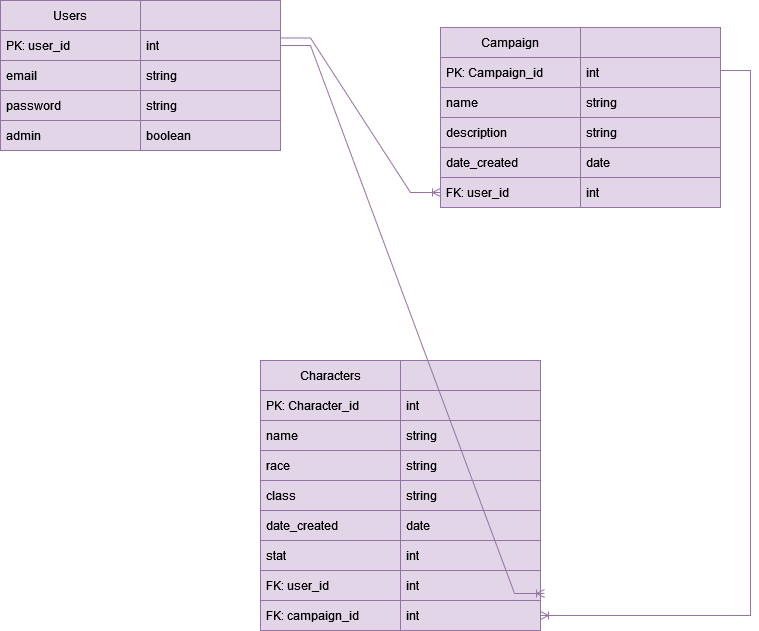

The diagram above was exported from draw.io. Its source (the exported page's mxGraphModel, read from the mxfile embedded in the PNG):
<mxGraphModel dx="1232" dy="1113" grid="1" gridSize="10" guides="1" tooltips="1" connect="1" arrows="1" fold="1" page="1" pageScale="1" pageWidth="850" pageHeight="1100" math="0" shadow="0">
  <root>
    <mxCell id="0" />
    <mxCell id="1" parent="0" />
    <mxCell id="9zCCusDRybzXjaZ-7BHA-1" value="Users" style="swimlane;fontStyle=0;childLayout=stackLayout;horizontal=1;startSize=30;horizontalStack=0;resizeParent=1;resizeParentMax=0;resizeLast=0;collapsible=1;marginBottom=0;whiteSpace=wrap;html=1;fillColor=#e1d5e7;strokeColor=#9673a6;" vertex="1" parent="1">
      <mxGeometry x="40" y="180" width="140" height="150" as="geometry" />
    </mxCell>
    <mxCell id="9zCCusDRybzXjaZ-7BHA-2" value="PK: user_id" style="text;strokeColor=#9673a6;fillColor=#e1d5e7;align=left;verticalAlign=middle;spacingLeft=4;spacingRight=4;overflow=hidden;points=[[0,0.5],[1,0.5]];portConstraint=eastwest;rotatable=0;whiteSpace=wrap;html=1;" vertex="1" parent="9zCCusDRybzXjaZ-7BHA-1">
      <mxGeometry y="30" width="140" height="30" as="geometry" />
    </mxCell>
    <mxCell id="9zCCusDRybzXjaZ-7BHA-3" value="email" style="text;strokeColor=#9673a6;fillColor=#e1d5e7;align=left;verticalAlign=middle;spacingLeft=4;spacingRight=4;overflow=hidden;points=[[0,0.5],[1,0.5]];portConstraint=eastwest;rotatable=0;whiteSpace=wrap;html=1;" vertex="1" parent="9zCCusDRybzXjaZ-7BHA-1">
      <mxGeometry y="60" width="140" height="30" as="geometry" />
    </mxCell>
    <mxCell id="9zCCusDRybzXjaZ-7BHA-10" value="password" style="text;strokeColor=#9673a6;fillColor=#e1d5e7;align=left;verticalAlign=middle;spacingLeft=4;spacingRight=4;overflow=hidden;points=[[0,0.5],[1,0.5]];portConstraint=eastwest;rotatable=0;whiteSpace=wrap;html=1;" vertex="1" parent="9zCCusDRybzXjaZ-7BHA-1">
      <mxGeometry y="90" width="140" height="30" as="geometry" />
    </mxCell>
    <mxCell id="9zCCusDRybzXjaZ-7BHA-11" value="admin" style="text;strokeColor=#9673a6;fillColor=#e1d5e7;align=left;verticalAlign=middle;spacingLeft=4;spacingRight=4;overflow=hidden;points=[[0,0.5],[1,0.5]];portConstraint=eastwest;rotatable=0;whiteSpace=wrap;html=1;" vertex="1" parent="9zCCusDRybzXjaZ-7BHA-1">
      <mxGeometry y="120" width="140" height="30" as="geometry" />
    </mxCell>
    <mxCell id="9zCCusDRybzXjaZ-7BHA-4" value="Campaign" style="swimlane;fontStyle=0;childLayout=stackLayout;horizontal=1;startSize=30;horizontalStack=0;resizeParent=1;resizeParentMax=0;resizeLast=0;collapsible=1;marginBottom=0;whiteSpace=wrap;html=1;fillColor=#e1d5e7;strokeColor=#9673a6;" vertex="1" parent="1">
      <mxGeometry x="480" y="207" width="140" height="180" as="geometry" />
    </mxCell>
    <mxCell id="9zCCusDRybzXjaZ-7BHA-5" value="PK: Campaign_id" style="text;strokeColor=#9673a6;fillColor=#e1d5e7;align=left;verticalAlign=middle;spacingLeft=4;spacingRight=4;overflow=hidden;points=[[0,0.5],[1,0.5]];portConstraint=eastwest;rotatable=0;whiteSpace=wrap;html=1;" vertex="1" parent="9zCCusDRybzXjaZ-7BHA-4">
      <mxGeometry y="30" width="140" height="30" as="geometry" />
    </mxCell>
    <mxCell id="9zCCusDRybzXjaZ-7BHA-6" value="name" style="text;strokeColor=#9673a6;fillColor=#e1d5e7;align=left;verticalAlign=middle;spacingLeft=4;spacingRight=4;overflow=hidden;points=[[0,0.5],[1,0.5]];portConstraint=eastwest;rotatable=0;whiteSpace=wrap;html=1;" vertex="1" parent="9zCCusDRybzXjaZ-7BHA-4">
      <mxGeometry y="60" width="140" height="30" as="geometry" />
    </mxCell>
    <mxCell id="9zCCusDRybzXjaZ-7BHA-15" value="description" style="text;strokeColor=#9673a6;fillColor=#e1d5e7;align=left;verticalAlign=middle;spacingLeft=4;spacingRight=4;overflow=hidden;points=[[0,0.5],[1,0.5]];portConstraint=eastwest;rotatable=0;whiteSpace=wrap;html=1;" vertex="1" parent="9zCCusDRybzXjaZ-7BHA-4">
      <mxGeometry y="90" width="140" height="30" as="geometry" />
    </mxCell>
    <mxCell id="9zCCusDRybzXjaZ-7BHA-16" value="date_created" style="text;strokeColor=#9673a6;fillColor=#e1d5e7;align=left;verticalAlign=middle;spacingLeft=4;spacingRight=4;overflow=hidden;points=[[0,0.5],[1,0.5]];portConstraint=eastwest;rotatable=0;whiteSpace=wrap;html=1;" vertex="1" parent="9zCCusDRybzXjaZ-7BHA-4">
      <mxGeometry y="120" width="140" height="30" as="geometry" />
    </mxCell>
    <mxCell id="9zCCusDRybzXjaZ-7BHA-46" value="FK: user_id" style="text;strokeColor=#9673a6;fillColor=#e1d5e7;align=left;verticalAlign=middle;spacingLeft=4;spacingRight=4;overflow=hidden;points=[[0,0.5],[1,0.5]];portConstraint=eastwest;rotatable=0;whiteSpace=wrap;html=1;" vertex="1" parent="9zCCusDRybzXjaZ-7BHA-4">
      <mxGeometry y="150" width="140" height="30" as="geometry" />
    </mxCell>
    <mxCell id="9zCCusDRybzXjaZ-7BHA-7" value="Characters" style="swimlane;fontStyle=0;childLayout=stackLayout;horizontal=1;startSize=30;horizontalStack=0;resizeParent=1;resizeParentMax=0;resizeLast=0;collapsible=1;marginBottom=0;whiteSpace=wrap;html=1;fillColor=#e1d5e7;strokeColor=#9673a6;" vertex="1" parent="1">
      <mxGeometry x="300" y="540" width="140" height="270" as="geometry" />
    </mxCell>
    <mxCell id="9zCCusDRybzXjaZ-7BHA-8" value="&lt;div&gt;PK: Character_id&lt;span style=&quot;white-space: pre;&quot;&gt;&#09;&lt;/span&gt;&lt;/div&gt;" style="text;strokeColor=#9673a6;fillColor=#e1d5e7;align=left;verticalAlign=middle;spacingLeft=4;spacingRight=4;overflow=hidden;points=[[0,0.5],[1,0.5]];portConstraint=eastwest;rotatable=0;whiteSpace=wrap;html=1;" vertex="1" parent="9zCCusDRybzXjaZ-7BHA-7">
      <mxGeometry y="30" width="140" height="30" as="geometry" />
    </mxCell>
    <mxCell id="9zCCusDRybzXjaZ-7BHA-9" value="name" style="text;strokeColor=#9673a6;fillColor=#e1d5e7;align=left;verticalAlign=middle;spacingLeft=4;spacingRight=4;overflow=hidden;points=[[0,0.5],[1,0.5]];portConstraint=eastwest;rotatable=0;whiteSpace=wrap;html=1;" vertex="1" parent="9zCCusDRybzXjaZ-7BHA-7">
      <mxGeometry y="60" width="140" height="30" as="geometry" />
    </mxCell>
    <mxCell id="9zCCusDRybzXjaZ-7BHA-12" value="race" style="text;strokeColor=#9673a6;fillColor=#e1d5e7;align=left;verticalAlign=middle;spacingLeft=4;spacingRight=4;overflow=hidden;points=[[0,0.5],[1,0.5]];portConstraint=eastwest;rotatable=0;whiteSpace=wrap;html=1;" vertex="1" parent="9zCCusDRybzXjaZ-7BHA-7">
      <mxGeometry y="90" width="140" height="30" as="geometry" />
    </mxCell>
    <mxCell id="9zCCusDRybzXjaZ-7BHA-13" value="class" style="text;strokeColor=#9673a6;fillColor=#e1d5e7;align=left;verticalAlign=middle;spacingLeft=4;spacingRight=4;overflow=hidden;points=[[0,0.5],[1,0.5]];portConstraint=eastwest;rotatable=0;whiteSpace=wrap;html=1;" vertex="1" parent="9zCCusDRybzXjaZ-7BHA-7">
      <mxGeometry y="120" width="140" height="30" as="geometry" />
    </mxCell>
    <mxCell id="9zCCusDRybzXjaZ-7BHA-14" value="date_created" style="text;strokeColor=#9673a6;fillColor=#e1d5e7;align=left;verticalAlign=middle;spacingLeft=4;spacingRight=4;overflow=hidden;points=[[0,0.5],[1,0.5]];portConstraint=eastwest;rotatable=0;whiteSpace=wrap;html=1;" vertex="1" parent="9zCCusDRybzXjaZ-7BHA-7">
      <mxGeometry y="150" width="140" height="30" as="geometry" />
    </mxCell>
    <mxCell id="9zCCusDRybzXjaZ-7BHA-17" value="stat" style="text;strokeColor=#9673a6;fillColor=#e1d5e7;align=left;verticalAlign=middle;spacingLeft=4;spacingRight=4;overflow=hidden;points=[[0,0.5],[1,0.5]];portConstraint=eastwest;rotatable=0;whiteSpace=wrap;html=1;" vertex="1" parent="9zCCusDRybzXjaZ-7BHA-7">
      <mxGeometry y="180" width="140" height="30" as="geometry" />
    </mxCell>
    <mxCell id="9zCCusDRybzXjaZ-7BHA-48" value="FK: user_id" style="text;strokeColor=#9673a6;fillColor=#e1d5e7;align=left;verticalAlign=middle;spacingLeft=4;spacingRight=4;overflow=hidden;points=[[0,0.5],[1,0.5]];portConstraint=eastwest;rotatable=0;whiteSpace=wrap;html=1;" vertex="1" parent="9zCCusDRybzXjaZ-7BHA-7">
      <mxGeometry y="210" width="140" height="30" as="geometry" />
    </mxCell>
    <mxCell id="9zCCusDRybzXjaZ-7BHA-50" value="FK: campaign_id" style="text;strokeColor=#9673a6;fillColor=#e1d5e7;align=left;verticalAlign=middle;spacingLeft=4;spacingRight=4;overflow=hidden;points=[[0,0.5],[1,0.5]];portConstraint=eastwest;rotatable=0;whiteSpace=wrap;html=1;" vertex="1" parent="9zCCusDRybzXjaZ-7BHA-7">
      <mxGeometry y="240" width="140" height="30" as="geometry" />
    </mxCell>
    <mxCell id="9zCCusDRybzXjaZ-7BHA-20" value="" style="swimlane;fontStyle=0;childLayout=stackLayout;horizontal=1;startSize=30;horizontalStack=0;resizeParent=1;resizeParentMax=0;resizeLast=0;collapsible=1;marginBottom=0;whiteSpace=wrap;html=1;fillColor=#e1d5e7;strokeColor=#9673a6;" vertex="1" parent="1">
      <mxGeometry x="180" y="180" width="140" height="150" as="geometry" />
    </mxCell>
    <mxCell id="9zCCusDRybzXjaZ-7BHA-21" value="int" style="text;strokeColor=#9673a6;fillColor=#e1d5e7;align=left;verticalAlign=middle;spacingLeft=4;spacingRight=4;overflow=hidden;points=[[0,0.5],[1,0.5]];portConstraint=eastwest;rotatable=0;whiteSpace=wrap;html=1;" vertex="1" parent="9zCCusDRybzXjaZ-7BHA-20">
      <mxGeometry y="30" width="140" height="30" as="geometry" />
    </mxCell>
    <mxCell id="9zCCusDRybzXjaZ-7BHA-22" value="string" style="text;strokeColor=#9673a6;fillColor=#e1d5e7;align=left;verticalAlign=middle;spacingLeft=4;spacingRight=4;overflow=hidden;points=[[0,0.5],[1,0.5]];portConstraint=eastwest;rotatable=0;whiteSpace=wrap;html=1;" vertex="1" parent="9zCCusDRybzXjaZ-7BHA-20">
      <mxGeometry y="60" width="140" height="30" as="geometry" />
    </mxCell>
    <mxCell id="9zCCusDRybzXjaZ-7BHA-23" value="string" style="text;strokeColor=#9673a6;fillColor=#e1d5e7;align=left;verticalAlign=middle;spacingLeft=4;spacingRight=4;overflow=hidden;points=[[0,0.5],[1,0.5]];portConstraint=eastwest;rotatable=0;whiteSpace=wrap;html=1;" vertex="1" parent="9zCCusDRybzXjaZ-7BHA-20">
      <mxGeometry y="90" width="140" height="30" as="geometry" />
    </mxCell>
    <mxCell id="9zCCusDRybzXjaZ-7BHA-28" value="boolean" style="text;strokeColor=#9673a6;fillColor=#e1d5e7;align=left;verticalAlign=middle;spacingLeft=4;spacingRight=4;overflow=hidden;points=[[0,0.5],[1,0.5]];portConstraint=eastwest;rotatable=0;whiteSpace=wrap;html=1;" vertex="1" parent="9zCCusDRybzXjaZ-7BHA-20">
      <mxGeometry y="120" width="140" height="30" as="geometry" />
    </mxCell>
    <mxCell id="9zCCusDRybzXjaZ-7BHA-29" value="" style="swimlane;fontStyle=0;childLayout=stackLayout;horizontal=1;startSize=30;horizontalStack=0;resizeParent=1;resizeParentMax=0;resizeLast=0;collapsible=1;marginBottom=0;whiteSpace=wrap;html=1;fillColor=#e1d5e7;strokeColor=#9673a6;" vertex="1" parent="1">
      <mxGeometry x="620" y="207" width="140" height="180" as="geometry" />
    </mxCell>
    <mxCell id="9zCCusDRybzXjaZ-7BHA-30" value="int" style="text;strokeColor=#9673a6;fillColor=#e1d5e7;align=left;verticalAlign=middle;spacingLeft=4;spacingRight=4;overflow=hidden;points=[[0,0.5],[1,0.5]];portConstraint=eastwest;rotatable=0;whiteSpace=wrap;html=1;" vertex="1" parent="9zCCusDRybzXjaZ-7BHA-29">
      <mxGeometry y="30" width="140" height="30" as="geometry" />
    </mxCell>
    <mxCell id="9zCCusDRybzXjaZ-7BHA-31" value="string" style="text;strokeColor=#9673a6;fillColor=#e1d5e7;align=left;verticalAlign=middle;spacingLeft=4;spacingRight=4;overflow=hidden;points=[[0,0.5],[1,0.5]];portConstraint=eastwest;rotatable=0;whiteSpace=wrap;html=1;" vertex="1" parent="9zCCusDRybzXjaZ-7BHA-29">
      <mxGeometry y="60" width="140" height="30" as="geometry" />
    </mxCell>
    <mxCell id="9zCCusDRybzXjaZ-7BHA-32" value="string" style="text;strokeColor=#9673a6;fillColor=#e1d5e7;align=left;verticalAlign=middle;spacingLeft=4;spacingRight=4;overflow=hidden;points=[[0,0.5],[1,0.5]];portConstraint=eastwest;rotatable=0;whiteSpace=wrap;html=1;" vertex="1" parent="9zCCusDRybzXjaZ-7BHA-29">
      <mxGeometry y="90" width="140" height="30" as="geometry" />
    </mxCell>
    <mxCell id="9zCCusDRybzXjaZ-7BHA-37" value="date" style="text;strokeColor=#9673a6;fillColor=#e1d5e7;align=left;verticalAlign=middle;spacingLeft=4;spacingRight=4;overflow=hidden;points=[[0,0.5],[1,0.5]];portConstraint=eastwest;rotatable=0;whiteSpace=wrap;html=1;" vertex="1" parent="9zCCusDRybzXjaZ-7BHA-29">
      <mxGeometry y="120" width="140" height="30" as="geometry" />
    </mxCell>
    <mxCell id="9zCCusDRybzXjaZ-7BHA-47" value="int" style="text;strokeColor=#9673a6;fillColor=#e1d5e7;align=left;verticalAlign=middle;spacingLeft=4;spacingRight=4;overflow=hidden;points=[[0,0.5],[1,0.5]];portConstraint=eastwest;rotatable=0;whiteSpace=wrap;html=1;" vertex="1" parent="9zCCusDRybzXjaZ-7BHA-29">
      <mxGeometry y="150" width="140" height="30" as="geometry" />
    </mxCell>
    <mxCell id="9zCCusDRybzXjaZ-7BHA-38" value="" style="swimlane;fontStyle=0;childLayout=stackLayout;horizontal=1;startSize=30;horizontalStack=0;resizeParent=1;resizeParentMax=0;resizeLast=0;collapsible=1;marginBottom=0;whiteSpace=wrap;html=1;fillColor=#e1d5e7;strokeColor=#9673a6;" vertex="1" parent="1">
      <mxGeometry x="440" y="540" width="140" height="270" as="geometry" />
    </mxCell>
    <mxCell id="9zCCusDRybzXjaZ-7BHA-39" value="int" style="text;strokeColor=#9673a6;fillColor=#e1d5e7;align=left;verticalAlign=middle;spacingLeft=4;spacingRight=4;overflow=hidden;points=[[0,0.5],[1,0.5]];portConstraint=eastwest;rotatable=0;whiteSpace=wrap;html=1;" vertex="1" parent="9zCCusDRybzXjaZ-7BHA-38">
      <mxGeometry y="30" width="140" height="30" as="geometry" />
    </mxCell>
    <mxCell id="9zCCusDRybzXjaZ-7BHA-40" value="string" style="text;strokeColor=#9673a6;fillColor=#e1d5e7;align=left;verticalAlign=middle;spacingLeft=4;spacingRight=4;overflow=hidden;points=[[0,0.5],[1,0.5]];portConstraint=eastwest;rotatable=0;whiteSpace=wrap;html=1;" vertex="1" parent="9zCCusDRybzXjaZ-7BHA-38">
      <mxGeometry y="60" width="140" height="30" as="geometry" />
    </mxCell>
    <mxCell id="9zCCusDRybzXjaZ-7BHA-41" value="string" style="text;strokeColor=#9673a6;fillColor=#e1d5e7;align=left;verticalAlign=middle;spacingLeft=4;spacingRight=4;overflow=hidden;points=[[0,0.5],[1,0.5]];portConstraint=eastwest;rotatable=0;whiteSpace=wrap;html=1;" vertex="1" parent="9zCCusDRybzXjaZ-7BHA-38">
      <mxGeometry y="90" width="140" height="30" as="geometry" />
    </mxCell>
    <mxCell id="9zCCusDRybzXjaZ-7BHA-42" value="string" style="text;strokeColor=#9673a6;fillColor=#e1d5e7;align=left;verticalAlign=middle;spacingLeft=4;spacingRight=4;overflow=hidden;points=[[0,0.5],[1,0.5]];portConstraint=eastwest;rotatable=0;whiteSpace=wrap;html=1;" vertex="1" parent="9zCCusDRybzXjaZ-7BHA-38">
      <mxGeometry y="120" width="140" height="30" as="geometry" />
    </mxCell>
    <mxCell id="9zCCusDRybzXjaZ-7BHA-43" value="date" style="text;strokeColor=#9673a6;fillColor=#e1d5e7;align=left;verticalAlign=middle;spacingLeft=4;spacingRight=4;overflow=hidden;points=[[0,0.5],[1,0.5]];portConstraint=eastwest;rotatable=0;whiteSpace=wrap;html=1;" vertex="1" parent="9zCCusDRybzXjaZ-7BHA-38">
      <mxGeometry y="150" width="140" height="30" as="geometry" />
    </mxCell>
    <mxCell id="9zCCusDRybzXjaZ-7BHA-44" value="int" style="text;strokeColor=#9673a6;fillColor=#e1d5e7;align=left;verticalAlign=middle;spacingLeft=4;spacingRight=4;overflow=hidden;points=[[0,0.5],[1,0.5]];portConstraint=eastwest;rotatable=0;whiteSpace=wrap;html=1;" vertex="1" parent="9zCCusDRybzXjaZ-7BHA-38">
      <mxGeometry y="180" width="140" height="30" as="geometry" />
    </mxCell>
    <mxCell id="9zCCusDRybzXjaZ-7BHA-49" value="int" style="text;strokeColor=#9673a6;fillColor=#e1d5e7;align=left;verticalAlign=middle;spacingLeft=4;spacingRight=4;overflow=hidden;points=[[0,0.5],[1,0.5]];portConstraint=eastwest;rotatable=0;whiteSpace=wrap;html=1;" vertex="1" parent="9zCCusDRybzXjaZ-7BHA-38">
      <mxGeometry y="210" width="140" height="30" as="geometry" />
    </mxCell>
    <mxCell id="9zCCusDRybzXjaZ-7BHA-51" value="int" style="text;strokeColor=#9673a6;fillColor=#e1d5e7;align=left;verticalAlign=middle;spacingLeft=4;spacingRight=4;overflow=hidden;points=[[0,0.5],[1,0.5]];portConstraint=eastwest;rotatable=0;whiteSpace=wrap;html=1;" vertex="1" parent="9zCCusDRybzXjaZ-7BHA-38">
      <mxGeometry y="240" width="140" height="30" as="geometry" />
    </mxCell>
    <mxCell id="9zCCusDRybzXjaZ-7BHA-54" value="" style="edgeStyle=entityRelationEdgeStyle;fontSize=12;html=1;endArrow=ERoneToMany;rounded=0;entryX=1.029;entryY=0.767;entryDx=0;entryDy=0;entryPerimeter=0;exitX=1;exitY=0.5;exitDx=0;exitDy=0;fillColor=#e1d5e7;strokeColor=#9673a6;" edge="1" parent="1" source="9zCCusDRybzXjaZ-7BHA-21" target="9zCCusDRybzXjaZ-7BHA-49">
      <mxGeometry width="100" height="100" relative="1" as="geometry">
        <mxPoint x="640" y="410" as="sourcePoint" />
        <mxPoint x="120" y="460" as="targetPoint" />
      </mxGeometry>
    </mxCell>
    <mxCell id="9zCCusDRybzXjaZ-7BHA-55" value="" style="edgeStyle=entityRelationEdgeStyle;fontSize=12;html=1;endArrow=ERoneToMany;rounded=0;entryX=0;entryY=0.5;entryDx=0;entryDy=0;exitX=1;exitY=0.25;exitDx=0;exitDy=0;fillColor=#e1d5e7;strokeColor=#9673a6;" edge="1" parent="1" source="9zCCusDRybzXjaZ-7BHA-20" target="9zCCusDRybzXjaZ-7BHA-46">
      <mxGeometry width="100" height="100" relative="1" as="geometry">
        <mxPoint x="380" y="530" as="sourcePoint" />
        <mxPoint x="480" y="430" as="targetPoint" />
      </mxGeometry>
    </mxCell>
    <mxCell id="9zCCusDRybzXjaZ-7BHA-56" value="" style="edgeStyle=entityRelationEdgeStyle;fontSize=12;html=1;endArrow=ERoneToMany;rounded=0;entryX=1;entryY=0.5;entryDx=0;entryDy=0;fillColor=#e1d5e7;strokeColor=#9673a6;" edge="1" parent="1" target="9zCCusDRybzXjaZ-7BHA-51">
      <mxGeometry width="100" height="100" relative="1" as="geometry">
        <mxPoint x="760" y="250" as="sourcePoint" />
        <mxPoint x="480" y="430" as="targetPoint" />
      </mxGeometry>
    </mxCell>
  </root>
</mxGraphModel>